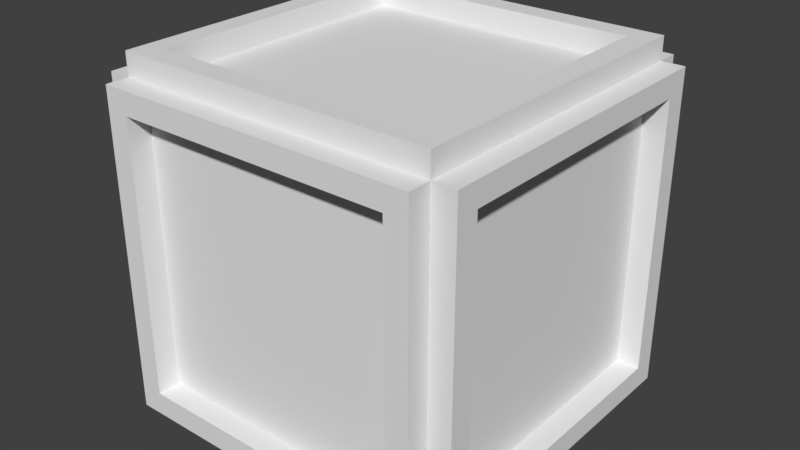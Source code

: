 # Source: SM_Bonus.blend  (saved by Blender 2.78.0; exported with 4.5.12 LTS)
import bpy
from mathutils import Matrix  # noqa: F401  (used for matrix-valued properties, if any)

bpy.ops.wm.read_factory_settings(use_empty=True)
scene = bpy.context.scene
scene.name = 'Scene'

# ---- collections
col_collection_1 = bpy.data.collections.new('Collection 1'); scene.collection.children.link(col_collection_1)

# ---- images (referenced by path relative to the original .blend; pixels are not part of the script)
import os
ASSET_DIR = os.environ.get("B2B_ASSET_DIR", "")  # directory of the original .blend (textures are referenced by path, not embedded)
HERE = os.path.dirname(os.path.abspath(__file__))  # packed textures are extracted next to this script under _unpacked/

def load_image(name, relpath, width, height, colorspace="sRGB"):
    """Load a texture the original file referenced (path relative to the .blend, or extracted next to this script)."""
    p = next((c for c in (os.path.join(HERE, relpath), os.path.join(ASSET_DIR, relpath)) if relpath and os.path.exists(c)), "")
    if p:
        img = bpy.data.images.load(p, check_existing=True)
        img.name = name
    else:  # same state as the original file: an image datablock whose file is absent (Cycles renders it pink)
        img = bpy.data.images.new(name, width, height)
        img.source = "FILE"
        img.filepath = "//" + (relpath or name)
    img.colorspace_settings.name = colorspace
    return img
img_t_bonusbase_png = load_image('T_BonusBase.png', 'Textures/T_BonusBase.png', 1024, 1024, 'sRGB')

# ---- materials (node trees are filled in below, after node groups)
mat_material = bpy.data.materials.new('Material')
mat_material.alpha_threshold = 0.0
mat_material.roughness = 0.5
mat_material.line_color = (0.0, 0.0, 0.0, 1.0)

# ---- material node trees
mat_material.use_nodes = True; mat_material.node_tree.nodes.clear()
_N = mat_material.node_tree.nodes; _L = mat_material.node_tree.links
n0 = _N.new('ShaderNodeOutputMaterial'); n0.name = 'Material Output'; n0.location = (300, 300)
n1 = _N.new('ShaderNodeBsdfDiffuse'); n1.name = 'Diffuse BSDF'; n1.location = (113, 393)
n2 = _N.new('ShaderNodeTexImage'); n2.name = 'Image Texture'; n2.location = (-46, 346)
n2.width = 140
n2.image = img_t_bonusbase_png
_L.new(n1.outputs[0], n0.inputs[0])
n0.is_active_output = True

# ---- world
world_world = bpy.data.worlds.new('World'); scene.world = world_world
world_world.color = (0.05088, 0.05088, 0.05088)
world_world.use_sun_shadow = False
world_world.sun_shadow_jitter_overblur = 0.0
world_world.cycles.sampling_method = 'MANUAL'

# ---- meshes
me_cube = bpy.data.meshes.new('Cube')
me_cube.from_pydata([(0.4375, 0.5, -0.4383), (0.4375, -0.5, -0.4383), (-0.4375, -0.5, -0.4383), (-0.4375, 0.5, -0.4383), (-0.4375, 0.4375, 0.4992), (0.4375, 0.4375, 0.4992), (0.4375, -0.4375, 0.4992), (-0.4375, -0.4375, 0.4992), (0.4375, -0.5, 0.4367), (-0.4375, 0.5, 0.4367), (-0.4375, -0.5, 0.4367), (0.4375, 0.5, 0.4367), (-0.4375, 0.4375, 0.4367), (0.4375, 0.4375, 0.4367), (0.4375, -0.4375, 0.4367), (-0.4375, -0.4375, 0.4367), (-0.5, -0.4375, -0.4383), (0.5, -0.4375, -0.4383), (0.5, -0.4375, 0.4367), (0.5, 0.4375, 0.4367), (0.5, 0.4375, -0.4383), (-0.5, 0.4375, -0.4383), (-0.5, 0.4375, 0.4367), (-0.5, -0.4375, 0.4367), (0.4375, -0.4375, -0.4383), (0.4375, 0.4375, -0.4383), (-0.4375, 0.4375, -0.4383), (-0.4375, -0.4375, -0.4383), (0.375, 0.4375, 0.4992), (-0.375, -0.4375, 0.4992), (0.375, -0.375, 0.4992), (-0.375, -0.375, 0.4992), (-0.375, 0.375, 0.4992), (0.375, 0.375, 0.4992), (0.375, -0.375, 0.4368), (-0.375, -0.375, 0.4368), (-0.375, 0.375, 0.4368), (0.375, 0.375, 0.4368), (-0.5, 0.375, 0.4367), (-0.5, -0.375, -0.4383), (-0.5, -0.375, 0.375), (-0.5, -0.375, -0.375), (-0.5, 0.375, -0.375), (-0.5, 0.375, 0.375), (-0.375, 0.5, -0.4383), (0.375, 0.5, 0.4367), (0.375, 0.5, -0.375), (0.375, 0.5, 0.375), (-0.375, 0.5, 0.375), (-0.375, 0.5, -0.375), (0.5, -0.375, 0.4367), (0.5, 0.375, -0.4383), (0.5, -0.375, -0.375), (0.5, 0.375, 0.375), (0.5, 0.375, -0.375), (0.5, -0.375, 0.375), (-0.375, -0.5, 0.4367), (0.375, -0.5, -0.4383), (0.375, -0.5, -0.375), (-0.375, -0.5, -0.375), (0.375, -0.5, 0.375), (-0.375, -0.5, 0.375), (-0.4375, -0.375, 0.375), (-0.4375, -0.375, -0.375), (-0.4375, 0.375, -0.375), (-0.4375, 0.375, 0.375), (0.375, 0.4375, -0.375), (0.375, 0.4375, 0.375), (-0.375, 0.4375, 0.375), (-0.375, 0.4375, -0.375), (0.4375, -0.375, -0.375), (0.4375, 0.375, 0.375), (0.4375, 0.375, -0.375), (0.4375, -0.375, 0.375), (0.375, -0.4375, -0.375), (-0.375, -0.4375, -0.375), (0.375, -0.4375, 0.375), (-0.375, -0.4375, 0.375), (-0.4375, -0.4375, 0.4367), (-0.4375, -0.5, 0.4367), (0.4375, -0.4375, 0.4367), (-0.375, -0.5, 0.4367), (0.4375, -0.5, 0.4367), (0.375, -0.5, -0.375), (-0.375, -0.5, -0.375), (-0.375, -0.5, 0.375), (0.375, -0.4375, -0.375), (-0.375, -0.4375, -0.375), (-0.375, -0.4375, 0.375), (0.4375, 0.4375, 0.4367), (0.4375, -0.4375, 0.4367), (0.4375, 0.4375, 0.4992), (0.4375, -0.4375, 0.4992), (0.5, -0.375, 0.375), (0.5, -0.375, -0.375), (0.4375, -0.375, 0.375), (0.4375, -0.375, -0.375)], [], [(5, 28, 33, 30, 31, 29, 6), (13, 5, 91, 89), (4, 28, 5, 13, 12), (7, 4, 12, 15), (6, 29, 7, 15, 14), (10, 15, 27, 2), (0, 11, 13, 25), (20, 25, 13, 19), (26, 12, 9, 3), (24, 14, 8, 1), (21, 22, 12, 26), (17, 18, 14, 24), (23, 16, 27, 15), (9, 12, 13, 11, 45), (12, 22, 38, 23, 15), (14, 15, 78, 80), (14, 18, 50, 19, 13), (30, 33, 37, 34), (32, 31, 35, 36), (7, 29, 31, 32, 33, 28, 4), (32, 36, 37, 33), (31, 30, 34, 35), (35, 34, 37, 36), (16, 23, 38, 43, 40, 41, 39), (42, 64, 65, 43), (41, 42, 43, 38, 22, 21, 39), (61, 56, 10, 2, 57, 58, 59), (44, 49, 46, 47, 45, 11, 0), (55, 50, 18, 17, 51, 54, 52), (58, 60, 76, 74), (49, 44, 3, 9, 45, 47, 48), (20, 19, 50, 55, 53, 54, 51), (8, 56, 61, 60, 58, 57, 1), (64, 63, 62, 65), (41, 40, 62, 63), (47, 46, 66, 67), (68, 67, 66, 69), (70, 73, 95, 96), (48, 68, 69, 49), (46, 49, 69, 66), (70, 72, 71, 73), (52, 54, 72, 70), (54, 53, 71, 72), (75, 74, 76, 77), (61, 59, 84, 85), (10, 56, 81, 79), (41, 63, 64, 42), (79, 81, 82, 80, 78), (84, 87, 88, 85), (83, 86, 87, 84), (59, 58, 83, 84), (77, 61, 85, 88), (75, 77, 88, 87), (8, 14, 80, 82), (74, 75, 87, 86), (58, 74, 86, 83), (56, 8, 82, 81), (15, 10, 79, 78), (92, 90, 89, 91), (5, 6, 92, 91), (6, 14, 90, 92), (14, 13, 89, 90), (94, 96, 95, 93), (55, 52, 94, 93), (73, 55, 93, 95), (52, 70, 96, 94)])
_uv = me_cube.uv_layers.new(name='UVMap')
_uv.uv.foreach_set('vector', [0.3478, 0.05421, 0.3497, 0.05598, 0.348, 0.05791, 0.3267, 0.08098, 0.3497, 0.1023, 0.348, 0.1042, 0.323, 0.08113, 1.0, 0.07145, 1.0, 2.672e-05, 1.0, 2.672e-05, 1.0, 0.07145, 0.7551, 0.07459, 0.848, 0.07459, 0.8551, 0.07459, 0.8551, 0.08173, 0.7551, 0.08173, 0.7551, 0.07459, 0.8551, 0.07459, 0.8551, 0.08173, 0.7551, 0.08173, 0.8551, 0.08173, 0.7623, 0.08173, 0.7551, 0.08173, 0.7551, 0.07459, 0.8551, 0.07459, 0.6257, 0.07623, 0.6257, 0.08337, 0.5257, 0.08337, 0.5257, 0.07623, 0.5257, 0.07623, 0.6257, 0.07623, 0.6257, 0.08337, 0.5257, 0.08337, 0.5257, 0.08337, 0.5257, 0.07623, 0.6257, 0.07623, 0.6257, 0.08337, 0.5257, 0.07623, 0.6257, 0.07623, 0.6257, 0.08337, 0.5257, 0.08337, 0.5257, 0.07623, 0.6257, 0.07623, 0.6257, 0.08337, 0.5257, 0.08337, 0.5257, 0.07623, 0.6257, 0.07623, 0.6257, 0.08337, 0.5257, 0.08337, 0.5257, 0.07623, 0.6257, 0.07623, 0.6257, 0.08337, 0.5257, 0.08337, 0.6257, 0.08337, 0.5257, 0.08337, 0.5257, 0.07623, 0.6257, 0.07623, 0.5214, 0.07927, 0.5214, 0.07213, 0.6214, 0.07213, 0.6214, 0.07927, 0.6142, 0.07927, 0.6214, 0.07213, 0.6214, 0.07927, 0.6142, 0.07927, 0.5214, 0.07927, 0.5214, 0.07213, 0.5766, 0.08782, 0.5766, 0.06646, 0.5766, 0.06646, 0.5766, 0.08782, 0.5214, 0.07927, 0.5214, 0.07213, 0.5285, 0.07213, 0.6214, 0.07213, 0.6214, 0.07927, 0.7551, 0.07459, 0.8551, 0.07459, 0.8551, 0.08292, 0.7551, 0.08292, 0.8551, 0.08292, 0.7551, 0.08292, 0.7551, 0.07459, 0.8551, 0.07459, 0.3249, 0.1042, 0.323, 0.1024, 0.3247, 0.1005, 0.346, 0.07743, 0.323, 0.05613, 0.3247, 0.05421, 0.3497, 0.07728, 0.7551, 0.08292, 0.7551, 0.07459, 0.8551, 0.07459, 0.8551, 0.08292, 0.7551, 0.07459, 0.8551, 0.07459, 0.8551, 0.08292, 0.7551, 0.08292, 0.07661, 0.2161, 0.8889, 0.2161, 0.8889, 0.966, 0.07661, 0.966, 0.3694, 0.05421, 0.3694, 0.1042, 0.323, 0.1042, 0.323, 0.1007, 0.3658, 0.1007, 0.3658, 0.05782, 0.3658, 0.05421, 0.5257, 0.08337, 0.5257, 0.07504, 0.6257, 0.07504, 0.6257, 0.08337, 0.3497, 0.05615, 0.3267, 0.07746, 0.348, 0.1005, 0.3497, 0.1024, 0.3478, 0.1042, 0.323, 0.07729, 0.3479, 0.05421, 0.3265, 0.1007, 0.3265, 0.1042, 0.323, 0.1042, 0.323, 0.05421, 0.3694, 0.05421, 0.3694, 0.05782, 0.3265, 0.05782, 0.3694, 0.05421, 0.3694, 0.05782, 0.3265, 0.05782, 0.3265, 0.1007, 0.3265, 0.1042, 0.323, 0.1042, 0.323, 0.05421, 0.3265, 0.1007, 0.3265, 0.1042, 0.323, 0.1042, 0.323, 0.05421, 0.3694, 0.05421, 0.3694, 0.05782, 0.3265, 0.05782, 0.5257, 0.07504, 0.6257, 0.07504, 0.6257, 0.08337, 0.5257, 0.08337, 0.3658, 0.05782, 0.3658, 0.05421, 0.3694, 0.05421, 0.3694, 0.1042, 0.323, 0.1042, 0.323, 0.1007, 0.3658, 0.1007, 0.3694, 0.05421, 0.3694, 0.1042, 0.323, 0.1042, 0.323, 0.1007, 0.3658, 0.1007, 0.3658, 0.05782, 0.3658, 0.05421, 0.3497, 0.08114, 0.3247, 0.1042, 0.323, 0.1023, 0.346, 0.08101, 0.3248, 0.05793, 0.323, 0.05598, 0.3249, 0.05421, 0.07661, 0.966, 0.07661, 0.2161, 0.8889, 0.2161, 0.8889, 0.966, 0.5257, 0.07504, 0.6257, 0.07504, 0.6257, 0.08337, 0.5257, 0.08337, 0.6257, 0.08337, 0.5257, 0.08337, 0.5257, 0.07504, 0.6257, 0.07504, 0.07661, 0.2161, 0.8889, 0.2161, 0.8889, 0.966, 0.07661, 0.966, 0.8889, 0.2161, 0.07661, 0.2161, 0.07661, 0.2161, 0.8889, 0.2161, 0.6257, 0.07504, 0.6257, 0.08337, 0.5257, 0.08337, 0.5257, 0.07504, 0.6214, 0.0805, 0.5214, 0.08046, 0.5214, 0.07213, 0.6214, 0.07217, 0.8889, 0.2161, 0.8889, 0.966, 0.07661, 0.966, 0.07661, 0.2161, 0.5214, 0.07213, 0.6214, 0.07213, 0.6214, 0.08046, 0.5214, 0.08046, 0.5257, 0.07504, 0.6257, 0.07504, 0.6257, 0.08337, 0.5257, 0.08337, 0.07661, 0.2161, 0.8889, 0.2161, 0.8889, 0.966, 0.07661, 0.966, 0.3548, 0.06967, 0.3548, 0.08799, 0.3548, 0.08799, 0.3548, 0.06967, 0.3561, 0.06817, 0.3548, 0.06817, 0.3548, 0.06817, 0.3561, 0.06817, 0.5214, 0.08046, 0.5214, 0.07213, 0.6214, 0.07213, 0.6214, 0.08046, 0.5214, 0.07213, 0.5285, 0.07213, 0.6214, 0.07213, 0.6214, 0.07927, 0.5214, 0.07927, 0.5257, 0.08337, 0.5257, 0.07504, 0.6257, 0.07504, 0.6257, 0.08337, 0.6214, 0.07213, 0.6214, 0.08046, 0.5214, 0.08046, 0.5214, 0.07213, 0.3548, 0.08799, 0.3385, 0.08799, 0.3385, 0.08799, 0.3548, 0.08799, 0.0, 0.0, 0.0, 0.0, 0.0, 0.0, 0.0, 0.0, 0.07661, 0.2161, 0.07661, 0.966, 0.07661, 0.966, 0.07661, 0.2161, 0.5622, 0.0937, 0.5635, 0.0937, 0.5635, 0.0937, 0.5622, 0.0937, 0.8889, 0.2161, 0.07661, 0.2161, 0.07661, 0.2161, 0.8889, 0.2161, 0.563, 0.09339, 0.5644, 0.09339, 0.5644, 0.09339, 0.563, 0.09339, 0.3672, 0.0657, 0.3496, 0.0657, 0.3496, 0.0657, 0.3672, 0.0657, 0.5727, 0.0895, 0.574, 0.0895, 0.574, 0.0895, 0.5727, 0.0895, 0.7551, 0.08173, 0.7551, 0.07459, 0.8551, 0.07459, 0.8551, 0.08173, 0.3459, 0.09223, 0.3648, 0.09223, 0.3648, 0.09223, 0.3459, 0.09223, 1.0, 0.07145, 1.0, 2.672e-05, 1.0, 2.672e-05, 1.0, 0.07145, 2.672e-05, 0.07145, 1.0, 0.07145, 1.0, 0.07145, 2.672e-05, 0.07145, 0.5257, 0.08337, 0.5257, 0.07504, 0.6257, 0.07504, 0.6257, 0.08337, 0.07151, 0.9294, 0.07151, 0.07237, 0.07151, 0.07237, 0.07151, 0.9294, 0.0, 0.0, 0.0, 0.0, 0.0, 0.0, 0.0, 0.0, 2.887e-05, 2.934e-05, 2.887e-05, 0.08336, 2.887e-05, 0.08336, 2.887e-05, 2.934e-05])
me_cube.materials.append(mat_material)
me_cube.use_remesh_preserve_volume = False
me_cube.use_remesh_preserve_attributes = False
me_cube.use_mirror_vertex_groups = False
me_cube.update()

# ---- objects
ob_cube = bpy.data.objects.new('Cube', me_cube)

# ---- transforms, parenting, visibility, modifiers, constraints
ob_cube.location = (0.0, 0.0, 0.0)
ob_cube.lock_rotations_4d = False
ob_cube.empty_display_type = 'ARROWS'
ob_cube.lineart.crease_threshold = 0.0

# ---- collection membership
col_collection_1.objects.link(ob_cube)

# ---- scene / render settings (as saved in the file)
scene.frame_start = 1; scene.frame_end = 250; scene.frame_set(4)
scene.render.engine = 'CYCLES'
scene.render.resolution_percentage = 50
scene.render.dither_intensity = 0.0
scene.cycles.use_denoising = False
scene.cycles.samples = 128
scene.cycles.sampling_pattern = 'TABULATED_SOBOL'
scene.cycles.light_sampling_threshold = 0.0
scene.cycles.use_adaptive_sampling = False
scene.cycles.use_light_tree = False
scene.cycles.blur_glossy = 0.0
scene.cycles.sample_clamp_indirect = 0.0
scene.view_settings.view_transform = 'Standard'
bpy.context.view_layer.update()

# ---- added for rendering (the .blend has no active camera and no usable light): camera, sun
cam_auto = bpy.data.cameras.new('AutoCamera')
cam_auto.lens = 50.0
cam_auto.sensor_width = 36.0
cam_auto.clip_end = 1000.0
ob_auto_camera = bpy.data.objects.new('AutoCamera', cam_auto)
scene.collection.objects.link(ob_auto_camera)
ob_auto_camera.location = (1.56986, -1.88383, 1.28638)
ob_auto_camera.rotation_euler = (1.09748, -7.21219e-08, 0.694738)
scene.camera = ob_auto_camera
light_auto_sun = bpy.data.lights.new('AutoSun', 'SUN')
light_auto_sun.energy = 3.0
light_auto_sun.angle = 0.0523599
ob_auto_sun = bpy.data.objects.new('AutoSun', light_auto_sun)
scene.collection.objects.link(ob_auto_sun)
ob_auto_sun.rotation_euler = (0.872665, 0.174533, 0.523599)
bpy.context.view_layer.update()
